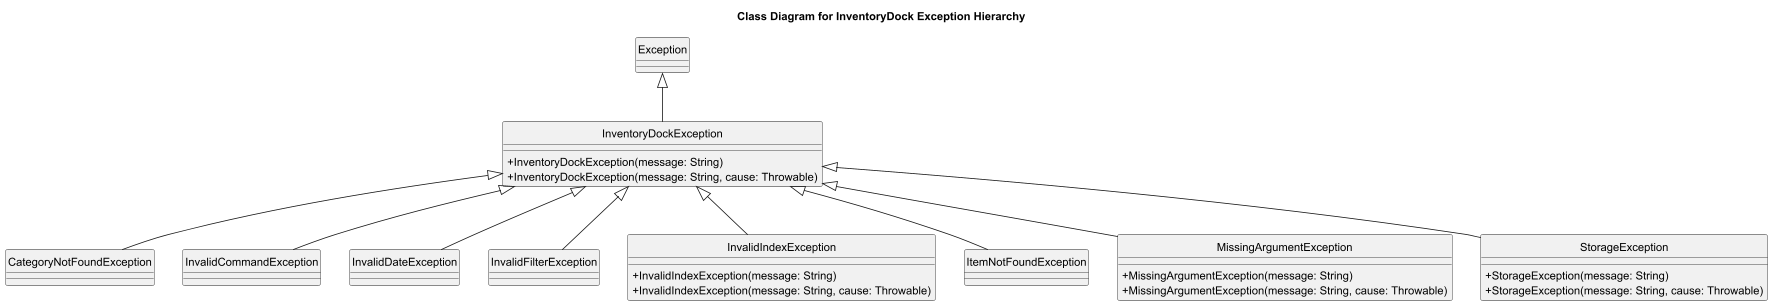

The diagram above was rendered by PlantUML. Its source (embedded in the PNG):
@startuml
title Class Diagram for InventoryDock Exception Hierarchy
skinparam classAttributeIconSize 0
hide circle
top to bottom direction

class "Exception" as JavaException

class InventoryDockException {
  + InventoryDockException(message: String)
  + InventoryDockException(message: String, cause: Throwable)
}

class CategoryNotFoundException
class InvalidCommandException
class InvalidDateException
class InvalidFilterException
class InvalidIndexException {
  + InvalidIndexException(message: String)
  + InvalidIndexException(message: String, cause: Throwable)
}
class ItemNotFoundException
class MissingArgumentException {
  + MissingArgumentException(message: String)
  + MissingArgumentException(message: String, cause: Throwable)
}
class StorageException {
  + StorageException(message: String)
  + StorageException(message: String, cause: Throwable)
}

JavaException <|-- InventoryDockException
InventoryDockException <|-- CategoryNotFoundException
InventoryDockException <|-- InvalidCommandException
InventoryDockException <|-- InvalidDateException
InventoryDockException <|-- InvalidFilterException
InventoryDockException <|-- InvalidIndexException
InventoryDockException <|-- ItemNotFoundException
InventoryDockException <|-- MissingArgumentException
InventoryDockException <|-- StorageException
@enduml